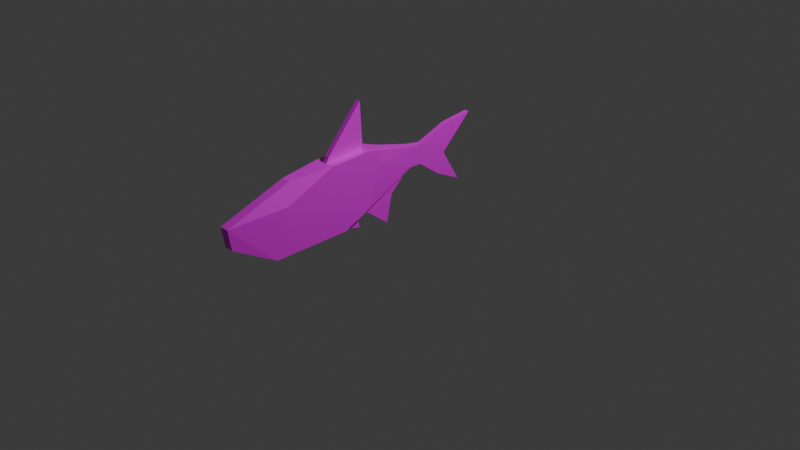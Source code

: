 # Source: tetra_fish.blend  (saved by Blender 4.3.34; exported with 4.5.12 LTS)
import bpy
from mathutils import Matrix  # noqa: F401  (used for matrix-valued properties, if any)

bpy.ops.wm.read_factory_settings(use_empty=True)
scene = bpy.context.scene
scene.name = 'Scene'

# ---- collections
col_collection = bpy.data.collections.new('Collection'); scene.collection.children.link(col_collection)

# ---- images (referenced by path relative to the original .blend; pixels are not part of the script)
import os
ASSET_DIR = os.environ.get("B2B_ASSET_DIR", "")  # directory of the original .blend (textures are referenced by path, not embedded)
HERE = os.path.dirname(os.path.abspath(__file__))  # packed textures are extracted next to this script under _unpacked/

def load_image(name, relpath, width, height, colorspace="sRGB"):
    """Load a texture the original file referenced (path relative to the .blend, or extracted next to this script)."""
    p = next((c for c in (os.path.join(HERE, relpath), os.path.join(ASSET_DIR, relpath)) if relpath and os.path.exists(c)), "")
    if p:
        img = bpy.data.images.load(p, check_existing=True)
        img.name = name
    else:  # same state as the original file: an image datablock whose file is absent (Cycles renders it pink)
        img = bpy.data.images.new(name, width, height)
        img.source = "FILE"
        img.filepath = "//" + (relpath or name)
    img.colorspace_settings.name = colorspace
    return img
img_neon_tetra_new_jpg = load_image('Neon-Tetra-New.jpg', 'Neon-Tetra-New.jpg', 1024, 1024, 'sRGB')

# ---- materials (node trees are filled in below, after node groups)
mat_material_001 = bpy.data.materials.new('Material.001')
mat_material_001.alpha_threshold = 0.0
mat_material_001.roughness = 0.5
mat_material_001.line_color = (0.0, 0.0, 0.0, 1.0)

# ---- material node trees
mat_material_001.use_nodes = True; mat_material_001.node_tree.nodes.clear()
_N = mat_material_001.node_tree.nodes; _L = mat_material_001.node_tree.links
n0 = _N.new('ShaderNodeOutputMaterial'); n0.name = 'Material Output'; n0.location = (300, 300)
n1 = _N.new('ShaderNodeBsdfPrincipled'); n1.name = 'Principled BSDF'; n1.location = (10, 300)
n1.inputs[3].default_value = 1.45
n2 = _N.new('ShaderNodeTexImage'); n2.name = 'Image Texture'; n2.location = (-269, 266)
n2.image = img_neon_tetra_new_jpg
_L.new(n1.outputs[0], n0.inputs[0])
_L.new(n2.outputs[0], n1.inputs[0])
n0.is_active_output = True

# ---- world
world_world = bpy.data.worlds.new('World'); scene.world = world_world
world_world.use_nodes = True; world_world.node_tree.nodes.clear()
_N = world_world.node_tree.nodes; _L = world_world.node_tree.links
n0 = _N.new('ShaderNodeOutputWorld'); n0.name = 'World Output'; n0.location = (300, 300)
n1 = _N.new('ShaderNodeBackground'); n1.name = 'Background'; n1.location = (10, 300)
n1.inputs[0].default_value = (0.05088, 0.05088, 0.05088, 1.0)
_L.new(n1.outputs[0], n0.inputs[0])
n0.is_active_output = True
world_world.color = (0.05088, 0.05088, 0.05088)
world_world.sun_shadow_jitter_overblur = 0.0

# ---- cameras
cam_camera = bpy.data.cameras.new('Camera')
cam_camera.clip_end = 100.0
cam_camera.ortho_scale = 7.314

# ---- lights
light_light = bpy.data.lights.new('Light', 'POINT')
light_light.energy = 1000.0
light_light.shadow_soft_size = 0.1

# ---- meshes
me_cube = bpy.data.meshes.new('Cube')
me_cube.from_pydata([(0.3077, -0.2536, 0.8647), (0.3077, 0.1044, 0.5499), (0.3077, -1.399, 0.864), (0.3077, -2.066, 0.3952), (-0.3077, -0.2536, 0.8647), (-0.3077, 0.1044, 0.5499), (-0.3077, -1.399, 0.864), (-0.3077, -2.066, 0.3952), (-0.717, -0.8045, 0.1787), (9.547e-10, 0.1044, 0.5499), (0.3077, 0.1306, 0.7652), (-0.3077, -2.101, 0.6089), (0.3077, -2.101, 0.6089), (-0.3077, 0.1306, 0.7652), (9.547e-10, -1.399, 0.864), (0.717, -0.4998, 0.9165), (9.547e-10, -2.066, 0.3952), (-0.717, -0.4998, 0.9165), (9.547e-10, -0.2536, 0.8647), (0.717, -0.8045, 0.1787), (9.547e-10, 0.1306, 0.7652), (0.717, -0.8381, 0.7019), (9.547e-10, -0.8045, 0.1787), (-0.717, -0.8381, 0.7019), (9.547e-10, -2.101, 0.6089), (9.547e-10, -0.4998, 0.9165), (9.547e-10, 0.5948, 0.5699), (-0.1676, 0.5948, 0.5699), (0.1676, 0.621, 0.5915), (0.1676, 0.5948, 0.5699), (-0.1676, 0.621, 0.5915), (9.547e-10, 0.621, 0.5915), (-0.717, -1.63, 0.1634), (0.717, -0.9495, 0.8903), (-0.717, -0.9495, 0.8903), (0.717, -1.63, 0.1634), (0.717, -1.469, 0.6554), (9.547e-10, -1.63, 0.1634), (-0.717, -1.469, 0.6554), (9.547e-10, -0.9495, 0.8903), (-0.1676, 0.2885, 0.7505), (-0.1676, 0.2622, 0.5352), (9.547e-10, 0.2885, 0.7505), (9.547e-10, 0.2622, 0.5352), (0.1676, 0.2885, 0.7505), (0.1676, 0.2622, 0.5352), (-0.1676, 0.6207, 0.878), (-0.1676, 0.9533, 0.9203), (9.547e-10, 0.9533, 0.9203), (0.1676, 0.9533, 0.9203), (9.547e-10, 0.6207, 0.878), (0.1676, 0.6207, 0.878), (9.547e-10, 0.8104, 0.2184), (-0.1676, 0.8104, 0.2184), (0.1676, 0.8104, 0.2184), (0.1676, 0.5234, 0.3508), (-0.1676, 0.5234, 0.3508), (9.547e-10, 0.5234, 0.3508), (0.1539, -2.066, 0.3952), (0.1539, -0.2536, 0.8647), (0.1539, 0.1044, 0.5499), (0.1539, -1.399, 0.864), (0.1539, 0.1306, 0.7652), (0.1539, -0.8045, 0.1787), (0.1539, -2.101, 0.6089), (0.1539, -0.4998, 0.9165), (0.1539, 0.5948, 0.5699), (0.1539, 0.621, 0.5915), (0.1539, -0.9495, 0.8903), (0.1539, -1.63, 0.1634), (0.1539, 0.2622, 0.5352), (0.1539, 0.2885, 0.7505), (0.1539, 0.9533, 0.9203), (0.1539, 0.6207, 0.878), (0.1539, 0.8104, 0.2184), (0.1539, 0.5234, 0.3508), (-0.1539, 0.1044, 0.5499), (-0.1539, -1.399, 0.864), (-0.1539, -2.066, 0.3952), (-0.1539, -0.2536, 0.8647), (-0.1539, 0.1306, 0.7652), (-0.1539, -0.8045, 0.1787), (-0.1539, -2.101, 0.6089), (-0.1539, -0.4998, 0.9165), (-0.1539, 0.5948, 0.5699), (-0.1539, 0.621, 0.5915), (-0.1539, -1.63, 0.1634), (-0.1539, -0.9495, 0.8903), (-0.1539, 0.2622, 0.5352), (-0.1539, 0.2885, 0.7505), (-0.1539, 0.9533, 0.9203), (-0.1539, 0.6207, 0.878), (-0.1539, 0.8104, 0.2184), (-0.1539, 0.5234, 0.3508), (-0.1539, -0.5261, 1.403), (9.547e-10, -0.5261, 1.403), (9.547e-10, -0.9187, 0.948), (-0.1539, -0.9187, 0.948), (0.1539, -0.5261, 1.403), (0.1539, -0.9187, 0.948), (-0.717, -0.3767, 0.8906), (0.717, -0.5415, 0.3005), (-0.717, -0.5415, 0.3005), (0.717, -0.3767, 0.8906), (0.717, -0.3538, 0.7335), (9.547e-10, -0.5415, 0.3005), (-0.717, -0.3538, 0.7335), (9.547e-10, -0.3767, 0.8906), (0.1539, -0.3767, 0.8906), (0.1539, -0.5415, 0.3005), (-0.1539, -0.3767, 0.8906), (-0.1539, -0.5415, 0.3005), (0.1539, -0.1248, 0.3313), (9.547e-10, -0.1248, 0.3313), (-0.1539, -0.1248, 0.3313), (9.547e-10, -0.1918, 0.03172), (0.1539, -0.1918, 0.03172), (-0.1539, -0.1918, 0.03172), (9.547e-10, -0.5794, 0.2396), (0.07693, -0.8045, 0.1787), (0.1539, -0.673, 0.2396), (-0.07693, -0.8045, 0.1787), (-0.1539, -0.673, 0.2396), (0.07693, -0.5415, 0.3005), (-0.07693, -0.5415, 0.3005), (0.07693, -0.5794, 0.2396), (-0.07693, -0.5794, 0.2396), (9.547e-10, -0.5402, 0.09497), (9.547e-10, -0.717, 0.133), (0.07693, -0.717, 0.133), (-0.07693, -0.717, 0.133), (0.07693, -0.5402, 0.09497), (-0.07693, -0.5402, 0.09497)], [], [(87, 34, 6, 77), (82, 77, 6, 11), (106, 100, 4, 13), (69, 35, 3, 58), (36, 33, 2, 12), (62, 59, 0, 10), (89, 42, 50, 91), (41, 40, 30, 27), (80, 79, 18, 20), (35, 36, 12, 3), (101, 104, 21, 19), (104, 103, 15, 21), (86, 37, 16, 78), (118, 125, 131, 127), (109, 101, 19, 63, 120), (102, 106, 13, 5), (32, 38, 23, 8), (38, 34, 17, 23), (78, 82, 11, 7), (58, 64, 24, 16), (64, 61, 14, 24), (68, 39, 14, 61), (108, 107, 25, 65), (110, 100, 17, 83), (66, 67, 28, 29), (84, 85, 31, 26), (88, 41, 56, 93), (44, 28, 49, 51), (44, 45, 29, 28), (70, 43, 57, 75), (39, 68, 99, 96), (11, 6, 34, 38), (7, 11, 38, 32), (81, 121, 22, 37, 86), (19, 21, 36, 35), (21, 15, 33, 36), (63, 19, 35, 69), (83, 17, 34, 87), (60, 9, 43, 70), (10, 1, 45, 44), (62, 10, 44, 71), (76, 5, 41, 88), (5, 13, 40, 41), (80, 20, 42, 89), (91, 50, 48, 90), (73, 51, 49, 72), (67, 31, 48, 72), (30, 40, 46, 47), (85, 30, 47, 90), (71, 44, 51, 73), (93, 56, 53, 92), (75, 57, 52, 74), (84, 26, 52, 92), (29, 45, 55, 54), (41, 27, 53, 56), (66, 29, 54, 74), (26, 66, 74, 52), (55, 75, 74, 54), (42, 71, 73, 50), (28, 67, 72, 49), (50, 73, 72, 48), (20, 62, 71, 42), (1, 60, 70, 45), (22, 119, 63, 69, 37), (15, 65, 68, 33), (45, 70, 75, 55), (26, 31, 67, 66), (103, 108, 65, 15), (33, 68, 61, 2), (12, 2, 61, 64), (3, 12, 64, 58), (125, 120, 63, 119), (20, 18, 59, 62), (37, 69, 58, 16), (27, 84, 92, 53), (57, 93, 92, 52), (31, 85, 90, 48), (46, 91, 90, 47), (13, 80, 89, 40), (9, 76, 88, 43), (25, 83, 94, 95), (8, 81, 86, 32), (43, 88, 93, 57), (27, 30, 85, 84), (107, 110, 83, 25), (16, 24, 82, 78), (102, 111, 122, 81, 8), (32, 86, 78, 7), (13, 4, 79, 80), (40, 89, 91, 46), (24, 14, 77, 82), (39, 87, 77, 14), (98, 95, 96, 99), (95, 94, 97, 96), (68, 65, 98, 99), (87, 39, 96, 97), (65, 25, 95, 98), (83, 87, 97, 94), (5, 76, 111, 102), (18, 79, 110, 107), (111, 76, 114, 117), (0, 59, 108, 103), (79, 4, 100, 110), (59, 18, 107, 108), (8, 23, 106, 102), (60, 1, 101, 109), (9, 60, 112, 113), (10, 0, 103, 104), (1, 10, 104, 101), (23, 17, 100, 106), (113, 112, 116, 115), (114, 113, 115, 117), (105, 124, 111, 117, 115), (60, 109, 116, 112), (76, 9, 113, 114), (109, 123, 105, 115, 116), (121, 126, 132, 130), (105, 123, 125, 118), (123, 109, 120, 125), (122, 126, 121, 81), (111, 124, 126, 122), (124, 105, 118, 126), (132, 127, 128, 130), (127, 131, 129, 128), (125, 119, 129, 131), (126, 118, 127, 132), (22, 121, 130, 128), (119, 22, 128, 129)])
_uv = me_cube.uv_layers.new(name='UVMap')
_uv.uv.foreach_set('vector', [0.3126, 0.7702, 0.3126, 0.7702, 0.2242, 0.7448, 0.2198, 0.7227, 0.1212, 0.68, 0.2352, 0.7404, 0.2352, 0.7404, 0.1721, 0.7144, 0.4217, 0.7111, 0.4186, 0.7562, 0.4448, 0.7567, 0.5123, 0.7328, 0.3067, 0.5762, 0.3067, 0.5762, 0.2113, 0.577, 0.2113, 0.577, 0.2049, 0.6957, 0.3126, 0.7769, 0.219, 0.7504, 0.08358, 0.6579, 0.5123, 0.7328, 0.4448, 0.7567, 0.4448, 0.7567, 0.5123, 0.7328, 0.547, 0.7245, 0.547, 0.7245, 0.6114, 0.7447, 0.6114, 0.7447, 0.5536, 0.6761, 0.547, 0.7245, 0.6245, 0.6812, 0.6201, 0.6763, 0.5123, 0.7328, 0.4448, 0.7567, 0.4448, 0.7567, 0.5123, 0.7328, 0.1729, 0.5619, 0.2049, 0.6957, 0.08358, 0.6579, 0.08401, 0.6135, 0.3842, 0.5973, 0.4217, 0.7111, 0.3276, 0.705, 0.3322, 0.559, 0.4217, 0.7111, 0.4186, 0.7562, 0.3938, 0.76, 0.3276, 0.705, 0.3067, 0.5762, 0.3067, 0.5762, 0.2113, 0.577, 0.2113, 0.577, 0.3764, 0.5785, 0.3764, 0.5785, 0.3833, 0.5348, 0.3833, 0.5348, 0.3842, 0.5973, 0.3842, 0.5973, 0.3322, 0.559, 0.3322, 0.559, 0.3581, 0.577, 0.3842, 0.5973, 0.4217, 0.7111, 0.5123, 0.7328, 0.513, 0.6764, 0.1729, 0.5619, 0.2049, 0.6957, 0.3276, 0.705, 0.3322, 0.559, 0.2049, 0.6957, 0.3126, 0.7769, 0.3938, 0.76, 0.3276, 0.705, 0.08401, 0.6135, 0.08358, 0.6579, 0.08358, 0.6579, 0.08401, 0.6135, 0.08401, 0.6135, 0.08358, 0.6579, 0.08358, 0.6579, 0.08401, 0.6135, 0.1677, 0.6767, 0.2352, 0.7404, 0.2352, 0.7404, 0.1293, 0.67, 0.3134, 0.7303, 0.3126, 0.7702, 0.2198, 0.7227, 0.2198, 0.7227, 0.4186, 0.7562, 0.4186, 0.7562, 0.3938, 0.76, 0.3938, 0.76, 0.4186, 0.7562, 0.4186, 0.7562, 0.3938, 0.76, 0.3938, 0.76, 0.6201, 0.6763, 0.6245, 0.6812, 0.6245, 0.6812, 0.6201, 0.6763, 0.6201, 0.6763, 0.6245, 0.6812, 0.6245, 0.6812, 0.6201, 0.6763, 0.5536, 0.6761, 0.5536, 0.6761, 0.6075, 0.6191, 0.6075, 0.6191, 0.547, 0.7245, 0.6245, 0.6812, 0.6748, 0.7629, 0.6114, 0.7447, 0.547, 0.7245, 0.5536, 0.6761, 0.6201, 0.6763, 0.6245, 0.6812, 0.5536, 0.6761, 0.5536, 0.6761, 0.6075, 0.6191, 0.6075, 0.6191, 0.3126, 0.7769, 0.3126, 0.7769, 0.3275, 0.8012, 0.3275, 0.8012, 0.08358, 0.6579, 0.219, 0.7504, 0.3126, 0.7769, 0.2049, 0.6957, 0.08401, 0.6135, 0.08358, 0.6579, 0.2049, 0.6957, 0.1729, 0.5619, 0.3322, 0.559, 0.3322, 0.559, 0.3322, 0.559, 0.1729, 0.5619, 0.1729, 0.5619, 0.3322, 0.559, 0.3276, 0.705, 0.2049, 0.6957, 0.1729, 0.5619, 0.3276, 0.705, 0.3938, 0.76, 0.3126, 0.7769, 0.2049, 0.6957, 0.3322, 0.559, 0.3322, 0.559, 0.1729, 0.5619, 0.1729, 0.5619, 0.3938, 0.7534, 0.3938, 0.7534, 0.3126, 0.7702, 0.3126, 0.7702, 0.513, 0.6764, 0.513, 0.6764, 0.5536, 0.6761, 0.5536, 0.6761, 0.5123, 0.7328, 0.513, 0.6764, 0.5536, 0.6761, 0.547, 0.7245, 0.5123, 0.7328, 0.5123, 0.7328, 0.547, 0.7245, 0.547, 0.7245, 0.513, 0.6764, 0.513, 0.6764, 0.5536, 0.6761, 0.5536, 0.6761, 0.513, 0.6764, 0.5123, 0.7328, 0.547, 0.7245, 0.5536, 0.6761, 0.5123, 0.7328, 0.5123, 0.7328, 0.547, 0.7245, 0.547, 0.7245, 0.6114, 0.7447, 0.6114, 0.7447, 0.6748, 0.7629, 0.6748, 0.7629, 0.6114, 0.7447, 0.6114, 0.7447, 0.6748, 0.7629, 0.6748, 0.7629, 0.6245, 0.6812, 0.6245, 0.6812, 0.6748, 0.7629, 0.6748, 0.7629, 0.6245, 0.6812, 0.547, 0.7245, 0.6114, 0.7447, 0.6748, 0.7629, 0.6245, 0.6812, 0.6245, 0.6812, 0.6748, 0.7629, 0.6748, 0.7629, 0.547, 0.7245, 0.547, 0.7245, 0.6114, 0.7447, 0.6114, 0.7447, 0.6075, 0.6191, 0.6075, 0.6191, 0.6597, 0.5772, 0.6597, 0.5772, 0.6075, 0.6191, 0.6075, 0.6191, 0.6597, 0.5772, 0.6597, 0.5772, 0.6201, 0.6763, 0.6201, 0.6763, 0.6597, 0.5772, 0.6597, 0.5772, 0.6201, 0.6763, 0.5536, 0.6761, 0.6075, 0.6191, 0.6597, 0.5772, 0.5536, 0.6761, 0.6201, 0.6763, 0.6597, 0.5772, 0.6075, 0.6191, 0.6201, 0.6763, 0.6201, 0.6763, 0.6597, 0.5772, 0.6597, 0.5772, 0.6201, 0.6763, 0.6201, 0.6763, 0.6597, 0.5772, 0.6597, 0.5772, 0.6075, 0.6191, 0.6075, 0.6191, 0.6597, 0.5772, 0.6597, 0.5772, 0.547, 0.7245, 0.547, 0.7245, 0.6114, 0.7447, 0.6114, 0.7447, 0.6245, 0.6812, 0.6245, 0.6812, 0.6748, 0.7629, 0.6748, 0.7629, 0.6114, 0.7447, 0.6114, 0.7447, 0.6748, 0.7629, 0.6748, 0.7629, 0.5123, 0.7328, 0.5123, 0.7328, 0.547, 0.7245, 0.547, 0.7245, 0.513, 0.6764, 0.513, 0.6764, 0.5536, 0.6761, 0.5536, 0.6761, 0.3322, 0.559, 0.3322, 0.559, 0.3322, 0.559, 0.1729, 0.5619, 0.1729, 0.5619, 0.3938, 0.7534, 0.3938, 0.7534, 0.3134, 0.7303, 0.3126, 0.7702, 0.5536, 0.6761, 0.5536, 0.6761, 0.6075, 0.6191, 0.6075, 0.6191, 0.6201, 0.6763, 0.6245, 0.6812, 0.6245, 0.6812, 0.6201, 0.6763, 0.4186, 0.7562, 0.4186, 0.7562, 0.3938, 0.76, 0.3938, 0.76, 0.3126, 0.7702, 0.3134, 0.7303, 0.2198, 0.7227, 0.2198, 0.7227, 0.1913, 0.6734, 0.2352, 0.7404, 0.2352, 0.7404, 0.1677, 0.6767, 0.08401, 0.6135, 0.08358, 0.6579, 0.08358, 0.6579, 0.08401, 0.6135, 0.3764, 0.5785, 0.3581, 0.577, 0.3322, 0.559, 0.3322, 0.559, 0.5123, 0.7328, 0.4448, 0.7567, 0.4448, 0.7567, 0.5123, 0.7328, 0.3067, 0.5762, 0.3067, 0.5762, 0.2113, 0.577, 0.2113, 0.577, 0.6201, 0.6763, 0.6201, 0.6763, 0.6597, 0.5772, 0.6597, 0.5772, 0.6075, 0.6191, 0.6075, 0.6191, 0.6597, 0.5772, 0.6597, 0.5772, 0.6245, 0.6812, 0.6245, 0.6812, 0.6748, 0.7629, 0.6748, 0.7629, 0.6114, 0.7447, 0.6114, 0.7447, 0.6748, 0.7629, 0.6748, 0.7629, 0.5123, 0.7328, 0.5123, 0.7328, 0.547, 0.7245, 0.547, 0.7245, 0.513, 0.6764, 0.513, 0.6764, 0.5536, 0.6761, 0.5536, 0.6761, 0.3938, 0.76, 0.3938, 0.76, 0.3907, 0.909, 0.3907, 0.909, 0.3322, 0.559, 0.3322, 0.559, 0.1729, 0.5619, 0.1729, 0.5619, 0.5536, 0.6761, 0.5536, 0.6761, 0.6075, 0.6191, 0.6075, 0.6191, 0.6201, 0.6763, 0.6245, 0.6812, 0.6245, 0.6812, 0.6201, 0.6763, 0.4186, 0.7562, 0.4186, 0.7562, 0.3938, 0.76, 0.3938, 0.76, 0.08401, 0.6135, 0.08358, 0.6579, 0.08358, 0.6579, 0.08401, 0.6135, 0.3842, 0.5973, 0.3842, 0.5973, 0.3581, 0.577, 0.3322, 0.559, 0.3322, 0.559, 0.3067, 0.5762, 0.3067, 0.5762, 0.2113, 0.577, 0.2113, 0.577, 0.5123, 0.7328, 0.4448, 0.7567, 0.4448, 0.7567, 0.5123, 0.7328, 0.547, 0.7245, 0.547, 0.7245, 0.6114, 0.7447, 0.6114, 0.7447, 0.1293, 0.67, 0.2352, 0.7404, 0.2352, 0.7404, 0.1212, 0.68, 0.3126, 0.7702, 0.3126, 0.7702, 0.2198, 0.7227, 0.2198, 0.7227, 0.3907, 0.909, 0.3907, 0.909, 0.3275, 0.8012, 0.3275, 0.8012, 0.3907, 0.909, 0.3907, 0.909, 0.3275, 0.8012, 0.3275, 0.8012, 0.3126, 0.7769, 0.3938, 0.76, 0.3907, 0.909, 0.3275, 0.8012, 0.3126, 0.7769, 0.3126, 0.7769, 0.3275, 0.8012, 0.3275, 0.8012, 0.3938, 0.76, 0.3938, 0.76, 0.3907, 0.909, 0.3907, 0.909, 0.3938, 0.76, 0.3126, 0.7769, 0.3275, 0.8012, 0.3907, 0.909, 0.513, 0.6764, 0.513, 0.6764, 0.3842, 0.5973, 0.3842, 0.5973, 0.4448, 0.7567, 0.4448, 0.7567, 0.4186, 0.7562, 0.4186, 0.7562, 0.3842, 0.5973, 0.513, 0.6764, 0.4654, 0.6037, 0.4588, 0.5161, 0.4448, 0.7567, 0.4448, 0.7567, 0.4186, 0.7562, 0.4186, 0.7562, 0.4448, 0.7567, 0.4448, 0.7567, 0.4186, 0.7562, 0.4186, 0.7562, 0.4448, 0.7567, 0.4448, 0.7567, 0.4186, 0.7562, 0.4186, 0.7562, 0.3322, 0.559, 0.3276, 0.705, 0.4217, 0.7111, 0.3842, 0.5973, 0.513, 0.6764, 0.513, 0.6764, 0.3842, 0.5973, 0.3842, 0.5973, 0.513, 0.6764, 0.513, 0.6764, 0.4654, 0.6037, 0.4654, 0.6037, 0.5123, 0.7328, 0.4448, 0.7567, 0.4186, 0.7562, 0.4217, 0.7111, 0.513, 0.6764, 0.5123, 0.7328, 0.4217, 0.7111, 0.3842, 0.5973, 0.3276, 0.705, 0.3938, 0.76, 0.4186, 0.7562, 0.4217, 0.7111, 0.4654, 0.6037, 0.4654, 0.6037, 0.4588, 0.5161, 0.4588, 0.5161, 0.4654, 0.6037, 0.4654, 0.6037, 0.4588, 0.5161, 0.4588, 0.5161, 0.3842, 0.5973, 0.3842, 0.5973, 0.3842, 0.5973, 0.4588, 0.5161, 0.4588, 0.5161, 0.513, 0.6764, 0.3842, 0.5973, 0.4588, 0.5161, 0.4654, 0.6037, 0.513, 0.6764, 0.513, 0.6764, 0.4654, 0.6037, 0.4654, 0.6037, 0.3842, 0.5973, 0.3842, 0.5973, 0.3842, 0.5973, 0.4588, 0.5161, 0.4588, 0.5161, 0.3322, 0.559, 0.3764, 0.5785, 0.3833, 0.5348, 0.3488, 0.5416, 0.3842, 0.5973, 0.3842, 0.5973, 0.3764, 0.5785, 0.3764, 0.5785, 0.3842, 0.5973, 0.3842, 0.5973, 0.3581, 0.577, 0.3764, 0.5785, 0.3581, 0.577, 0.3764, 0.5785, 0.3322, 0.559, 0.3322, 0.559, 0.3842, 0.5973, 0.3842, 0.5973, 0.3764, 0.5785, 0.3581, 0.577, 0.3842, 0.5973, 0.3842, 0.5973, 0.3764, 0.5785, 0.3764, 0.5785, 0.3833, 0.5348, 0.3833, 0.5348, 0.3488, 0.5416, 0.3488, 0.5416, 0.3833, 0.5348, 0.3833, 0.5348, 0.3488, 0.5416, 0.3488, 0.5416, 0.3764, 0.5785, 0.3322, 0.559, 0.3488, 0.5416, 0.3833, 0.5348, 0.3764, 0.5785, 0.3764, 0.5785, 0.3833, 0.5348, 0.3833, 0.5348, 0.3322, 0.559, 0.3322, 0.559, 0.3488, 0.5416, 0.3488, 0.5416, 0.3322, 0.559, 0.3322, 0.559, 0.3488, 0.5416, 0.3488, 0.5416])
me_cube.materials.append(mat_material_001)
me_cube.use_mirror_vertex_groups = False
me_cube.update()

# ---- objects
ob_cube = bpy.data.objects.new('Cube', me_cube)
ob_light = bpy.data.objects.new('Light', light_light)
ob_camera = bpy.data.objects.new('Camera', cam_camera)
ob_empty = bpy.data.objects.new('Empty', img_neon_tetra_new_jpg)

# ---- transforms, parenting, visibility, modifiers, constraints
ob_cube.location = (0.0, 0.0, 0.0)
ob_cube.scale = (0.1625, 1.0, 1.0)
ob_cube.lock_rotations_4d = False
ob_cube.empty_display_type = 'ARROWS'
ob_cube.lineart.crease_threshold = 0.0
ob_light.location = (4.076, 1.005, 5.904)
ob_light.rotation_euler = (0.6503, 0.05522, 1.866)
ob_light.lock_rotations_4d = False
ob_light.empty_display_type = 'ARROWS'
ob_light.color = (0.0, 0.0, 0.0, 0.0)
ob_light.lineart.crease_threshold = 0.0
ob_camera.location = (7.359, -6.926, 4.958)
ob_camera.rotation_euler = (1.109, 0.0, 0.8149)
ob_camera.lock_rotations_4d = False
ob_camera.empty_display_type = 'ARROWS'
ob_camera.color = (0.0, 0.0, 0.0, 0.0)
ob_camera.display_type = 'WIRE'
ob_camera.lineart.crease_threshold = 0.0
ob_empty.location = (0.0, 0.0, 0.0)
ob_empty.rotation_euler = (1.571, -0.0, 1.571)
ob_empty.empty_display_type = 'IMAGE'
ob_empty.empty_display_size = 5.0

# ---- collection membership
col_collection.objects.link(ob_cube)
col_collection.objects.link(ob_light)
col_collection.objects.link(ob_camera)
col_collection.objects.link(ob_empty)

# ---- scene / render settings (as saved in the file)
scene.camera = ob_camera
scene.frame_start = 1; scene.frame_end = 250; scene.frame_set(45)
scene.render.engine = 'BLENDER_EEVEE_NEXT'
bpy.context.view_layer.update()
